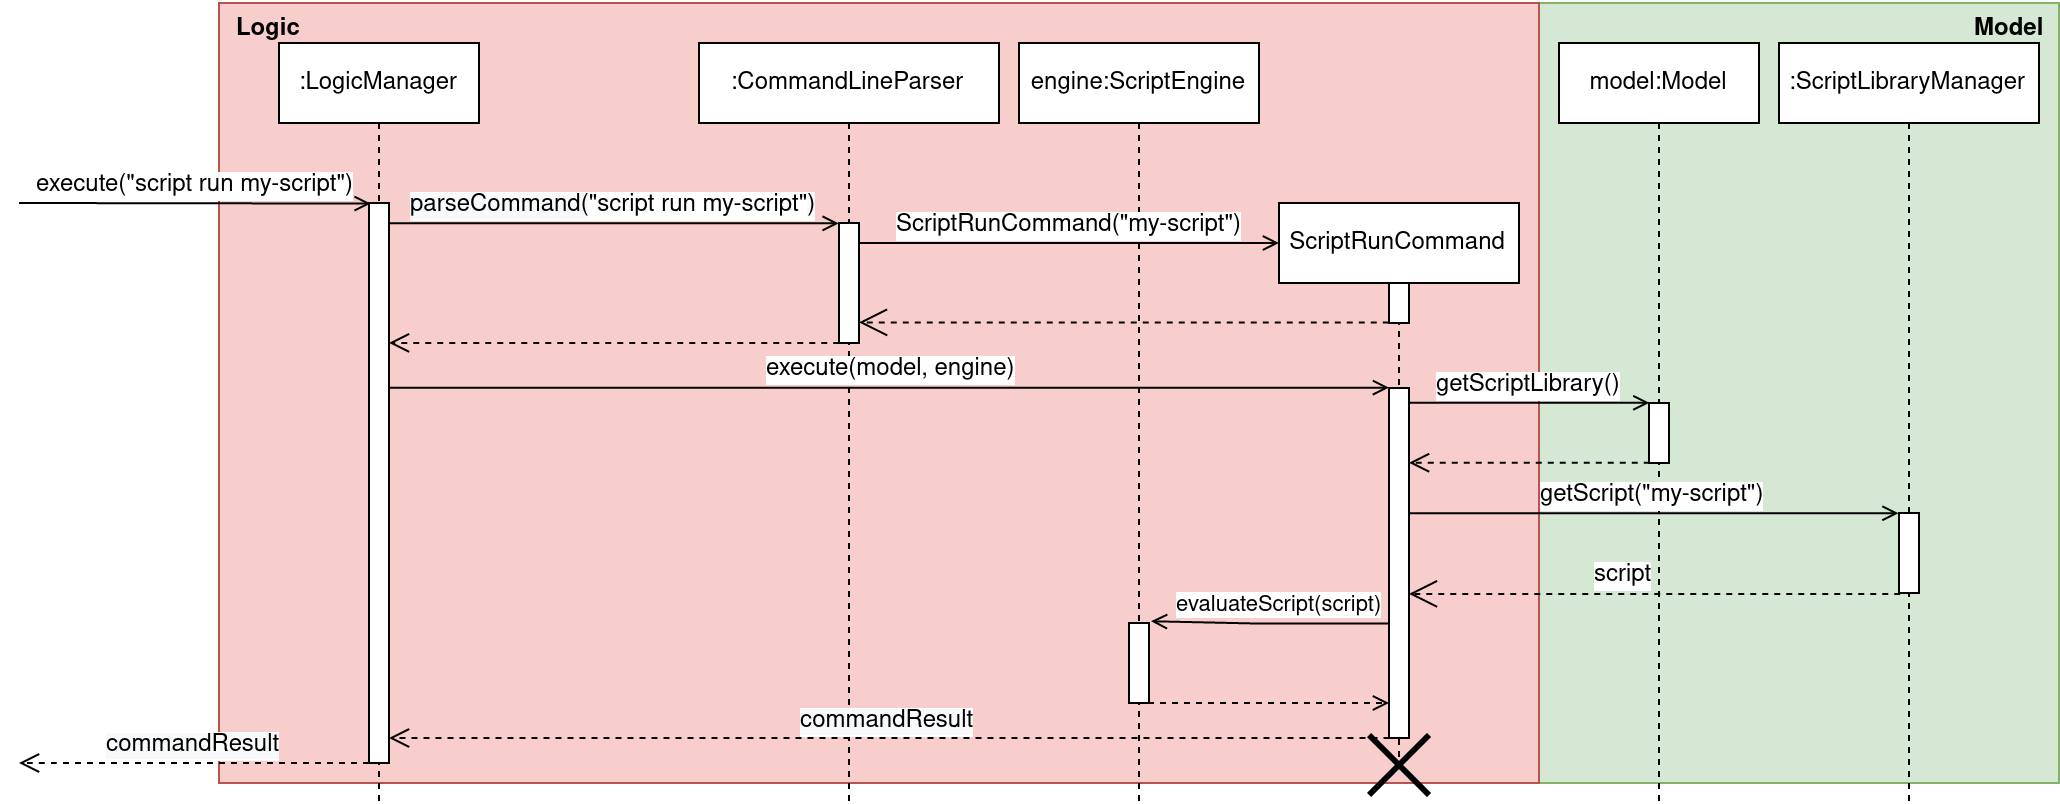

The diagram above was exported from draw.io. Its source (the exported page's mxGraphModel, read from the mxfile embedded in the PNG):
<mxGraphModel dx="2754" dy="905" grid="1" gridSize="10" guides="1" tooltips="1" connect="1" arrows="1" fold="1" page="1" pageScale="1" pageWidth="1100" pageHeight="850" background="#ffffff" math="0" shadow="0">
  <root>
    <mxCell id="0" />
    <mxCell id="1" parent="0" />
    <mxCell id="2" value="" style="rounded=0;whiteSpace=wrap;html=1;fillColor=#d5e8d4;strokeColor=#82b366;fontFamily=Helvetica;fontSize=12;" vertex="1" parent="1">
      <mxGeometry x="560" y="60" width="260" height="390" as="geometry" />
    </mxCell>
    <mxCell id="3" value="" style="rounded=0;whiteSpace=wrap;html=1;fillColor=#f8cecc;strokeColor=#b85450;fontFamily=Helvetica;fontSize=12;" vertex="1" parent="1">
      <mxGeometry x="-100" y="60" width="660" height="390" as="geometry" />
    </mxCell>
    <mxCell id="4" value=":CommandLineParser" style="shape=umlLifeline;perimeter=lifelinePerimeter;whiteSpace=wrap;html=1;container=1;collapsible=0;recursiveResize=0;outlineConnect=0;rounded=0;shadow=0;comic=0;labelBackgroundColor=none;strokeColor=#000000;strokeWidth=1;fillColor=#FFFFFF;fontFamily=Helvetica;fontSize=12;fontColor=#000000;align=center;" vertex="1" parent="1">
      <mxGeometry x="140" y="80" width="150" height="380" as="geometry" />
    </mxCell>
    <mxCell id="5" value="" style="html=1;points=[];perimeter=orthogonalPerimeter;rounded=0;shadow=0;comic=0;labelBackgroundColor=none;strokeColor=#000000;strokeWidth=1;fillColor=#FFFFFF;fontFamily=Helvetica;fontSize=12;fontColor=#000000;align=center;" vertex="1" parent="4">
      <mxGeometry x="70" y="90" width="10" height="60" as="geometry" />
    </mxCell>
    <mxCell id="6" value="ScriptRunCommand" style="shape=umlLifeline;perimeter=lifelinePerimeter;whiteSpace=wrap;html=1;container=1;collapsible=0;recursiveResize=0;outlineConnect=0;rounded=0;shadow=0;comic=0;labelBackgroundColor=none;strokeColor=#000000;strokeWidth=1;fillColor=#FFFFFF;fontFamily=Helvetica;fontSize=12;fontColor=#000000;align=center;" vertex="1" parent="1">
      <mxGeometry x="430" y="160" width="120" height="280" as="geometry" />
    </mxCell>
    <mxCell id="7" value="" style="html=1;points=[];perimeter=orthogonalPerimeter;rounded=0;shadow=0;comic=0;labelBackgroundColor=none;strokeColor=#000000;strokeWidth=1;fillColor=#FFFFFF;fontFamily=Helvetica;fontSize=12;fontColor=#000000;align=center;" vertex="1" parent="6">
      <mxGeometry x="55" y="40" width="10" height="20" as="geometry" />
    </mxCell>
    <mxCell id="8" value="" style="html=1;points=[];perimeter=orthogonalPerimeter;rounded=0;shadow=0;comic=0;labelBackgroundColor=none;strokeColor=#000000;strokeWidth=1;fillColor=#FFFFFF;fontFamily=Helvetica;fontSize=12;fontColor=#000000;align=center;" vertex="1" parent="6">
      <mxGeometry x="55" y="92.5" width="10" height="175" as="geometry" />
    </mxCell>
    <mxCell id="9" value=":LogicManager" style="shape=umlLifeline;perimeter=lifelinePerimeter;whiteSpace=wrap;html=1;container=1;collapsible=0;recursiveResize=0;outlineConnect=0;rounded=0;shadow=0;comic=0;labelBackgroundColor=none;strokeColor=#000000;strokeWidth=1;fillColor=#FFFFFF;fontFamily=Helvetica;fontSize=12;fontColor=#000000;align=center;" vertex="1" parent="1">
      <mxGeometry x="-70" y="80" width="100" height="380" as="geometry" />
    </mxCell>
    <mxCell id="10" value="" style="html=1;points=[];perimeter=orthogonalPerimeter;rounded=0;shadow=0;comic=0;labelBackgroundColor=none;strokeColor=#000000;strokeWidth=1;fillColor=#FFFFFF;fontFamily=Helvetica;fontSize=12;fontColor=#000000;align=center;" vertex="1" parent="9">
      <mxGeometry x="45" y="80" width="10" height="280" as="geometry" />
    </mxCell>
    <mxCell id="11" value="model:Model" style="shape=umlLifeline;perimeter=lifelinePerimeter;whiteSpace=wrap;html=1;container=1;collapsible=0;recursiveResize=0;outlineConnect=0;rounded=0;shadow=0;comic=0;labelBackgroundColor=none;strokeColor=#000000;strokeWidth=1;fillColor=#FFFFFF;fontFamily=Helvetica;fontSize=12;fontColor=#000000;align=center;" vertex="1" parent="1">
      <mxGeometry x="570" y="80" width="100" height="380" as="geometry" />
    </mxCell>
    <mxCell id="12" value="" style="html=1;points=[];perimeter=orthogonalPerimeter;rounded=0;shadow=0;comic=0;labelBackgroundColor=none;strokeColor=#000000;strokeWidth=1;fillColor=#FFFFFF;fontFamily=Helvetica;fontSize=12;fontColor=#000000;align=center;" vertex="1" parent="11">
      <mxGeometry x="45" y="180" width="10" height="30" as="geometry" />
    </mxCell>
    <mxCell id="13" value=":ScriptLibraryManager" style="shape=umlLifeline;perimeter=lifelinePerimeter;whiteSpace=wrap;html=1;container=1;collapsible=0;recursiveResize=0;outlineConnect=0;rounded=0;shadow=0;comic=0;labelBackgroundColor=none;strokeColor=#000000;strokeWidth=1;fillColor=#FFFFFF;fontFamily=Helvetica;fontSize=12;fontColor=#000000;align=center;" vertex="1" parent="1">
      <mxGeometry x="680" y="80" width="130" height="380" as="geometry" />
    </mxCell>
    <mxCell id="14" value="" style="html=1;points=[];perimeter=orthogonalPerimeter;rounded=0;shadow=0;comic=0;labelBackgroundColor=none;strokeColor=#000000;strokeWidth=1;fillColor=#FFFFFF;fontFamily=Helvetica;fontSize=12;fontColor=#000000;align=center;" vertex="1" parent="13">
      <mxGeometry x="60" y="235" width="10" height="40" as="geometry" />
    </mxCell>
    <mxCell id="15" value="" style="endArrow=open;endFill=1;endSize=12;html=1;dashed=1;fontFamily=Helvetica;snapToPoint=1;exitX=-0.023;exitY=0.998;exitDx=0;exitDy=0;exitPerimeter=0;edgeStyle=orthogonalEdgeStyle;rounded=0;fontSize=12;" edge="1" source="7" target="5" parent="1">
      <mxGeometry width="160" relative="1" as="geometry">
        <mxPoint x="510" y="291" as="sourcePoint" />
        <mxPoint x="220.33333333333326" y="290" as="targetPoint" />
        <Array as="points">
          <mxPoint x="480" y="220" />
          <mxPoint x="480" y="220" />
        </Array>
      </mxGeometry>
    </mxCell>
    <mxCell id="16" value="script" style="endArrow=open;endFill=1;endSize=12;html=1;exitX=0.059;exitY=1.011;exitDx=0;exitDy=0;exitPerimeter=0;dashed=1;fontFamily=Helvetica;verticalAlign=bottom;fontSize=12;" edge="1" source="14" target="8" parent="1">
      <mxGeometry x="0.1204" width="160" relative="1" as="geometry">
        <mxPoint x="889.79" y="419.78999999999996" as="sourcePoint" />
        <mxPoint x="640" y="410" as="targetPoint" />
        <mxPoint as="offset" />
      </mxGeometry>
    </mxCell>
    <mxCell id="17" value="&lt;h1 style=&quot;font-size: 12px;&quot;&gt;Logic&lt;/h1&gt;" style="text;html=1;resizable=0;points=[];autosize=1;align=center;verticalAlign=middle;spacingTop=-4;fontSize=12;fontFamily=Helvetica;" vertex="1" parent="1">
      <mxGeometry x="-100" y="60" width="50" height="30" as="geometry" />
    </mxCell>
    <mxCell id="18" value="&lt;h1 style=&quot;font-size: 12px;&quot;&gt;Model&lt;/h1&gt;" style="text;html=1;resizable=0;points=[];autosize=1;align=center;verticalAlign=middle;spacingTop=-4;fontFamily=Helvetica;fontSize=12;" vertex="1" parent="1">
      <mxGeometry x="770" y="60" width="50" height="30" as="geometry" />
    </mxCell>
    <mxCell id="19" value="&lt;span style=&quot;font-size: 12px; text-align: left; background-color: rgb(255, 255, 255);&quot;&gt;execute(&quot;script run my-script&quot;)&lt;/span&gt;" style="html=1;verticalAlign=bottom;endArrow=open;endFill=0;entryX=0.082;entryY=0.001;entryDx=0;entryDy=0;entryPerimeter=0;fontFamily=Helvetica;fontSize=12;" edge="1" target="10" parent="1">
      <mxGeometry width="80" relative="1" as="geometry">
        <mxPoint x="-200" y="160" as="sourcePoint" />
        <mxPoint x="80" y="159.5" as="targetPoint" />
      </mxGeometry>
    </mxCell>
    <mxCell id="20" value="&lt;span style=&quot;font-size: 12px; text-align: left; background-color: rgb(248, 249, 250);&quot;&gt;parseCommand(&lt;/span&gt;&lt;span style=&quot;font-size: 12px; text-align: left;&quot;&gt;&quot;script run my-script&quot;&lt;/span&gt;&lt;span style=&quot;font-size: 12px; text-align: left; background-color: rgb(248, 249, 250);&quot;&gt;)&lt;/span&gt;" style="html=1;verticalAlign=bottom;endArrow=open;endFill=0;entryX=-0.016;entryY=0.003;entryDx=0;entryDy=0;entryPerimeter=0;fontFamily=Helvetica;fontSize=12;" edge="1" source="10" target="5" parent="1">
      <mxGeometry width="80" relative="1" as="geometry">
        <mxPoint y="170" as="sourcePoint" />
        <mxPoint x="327.82000000000016" y="170.46000000000004" as="targetPoint" />
      </mxGeometry>
    </mxCell>
    <mxCell id="21" value="execute(model, engine)" style="html=1;verticalAlign=bottom;endArrow=open;endFill=0;entryX=0;entryY=-0.001;entryDx=0;entryDy=0;entryPerimeter=0;fontFamily=Helvetica;fontSize=12;" edge="1" source="10" target="8" parent="1">
      <mxGeometry width="80" relative="1" as="geometry">
        <mxPoint x="65.32999999999993" y="319.62" as="sourcePoint" />
        <mxPoint x="409.84000000000015" y="319.8900000000001" as="targetPoint" />
      </mxGeometry>
    </mxCell>
    <mxCell id="22" value="getScriptLibrary()" style="html=1;verticalAlign=bottom;endArrow=open;endFill=0;entryX=0.02;entryY=-0.003;entryDx=0;entryDy=0;entryPerimeter=0;fontFamily=Helvetica;fontSize=12;" edge="1" source="8" target="12" parent="1">
      <mxGeometry width="80" relative="1" as="geometry">
        <mxPoint x="540" y="330" as="sourcePoint" />
        <mxPoint x="650" y="330" as="targetPoint" />
      </mxGeometry>
    </mxCell>
    <mxCell id="23" value="getScript(&quot;my-script&quot;)" style="html=1;verticalAlign=bottom;endArrow=open;endFill=0;entryX=-0.028;entryY=0.003;entryDx=0;entryDy=0;entryPerimeter=0;fontFamily=Helvetica;fontSize=12;" edge="1" source="8" target="14" parent="1">
      <mxGeometry width="80" relative="1" as="geometry">
        <mxPoint x="644.8000000000002" y="380.125" as="sourcePoint" />
        <mxPoint x="790.2000000000003" y="379.90999999999997" as="targetPoint" />
      </mxGeometry>
    </mxCell>
    <mxCell id="24" value="" style="html=1;verticalAlign=bottom;endArrow=open;dashed=1;endSize=8;exitX=0.008;exitY=0.999;exitDx=0;exitDy=0;exitPerimeter=0;fontFamily=Helvetica;fontSize=12;" edge="1" source="5" target="10" parent="1">
      <mxGeometry x="-0.1107" y="-10" relative="1" as="geometry">
        <mxPoint x="310" y="300" as="sourcePoint" />
        <mxPoint x="-0.5" y="299.81999999999994" as="targetPoint" />
        <mxPoint as="offset" />
      </mxGeometry>
    </mxCell>
    <mxCell id="25" value="" style="html=1;verticalAlign=bottom;endArrow=open;dashed=1;endSize=8;exitX=0.039;exitY=0.995;exitDx=0;exitDy=0;exitPerimeter=0;fontFamily=Helvetica;fontSize=12;" edge="1" source="12" target="8" parent="1">
      <mxGeometry x="0.1746" y="-20" relative="1" as="geometry">
        <mxPoint x="660" y="360" as="sourcePoint" />
        <mxPoint x="530" y="360" as="targetPoint" />
        <mxPoint as="offset" />
      </mxGeometry>
    </mxCell>
    <mxCell id="26" value="&lt;span style=&quot;font-size: 12px; text-align: left; background-color: rgb(248, 249, 250);&quot;&gt;commandResult&lt;/span&gt;" style="html=1;verticalAlign=bottom;endArrow=open;dashed=1;endSize=8;exitX=0.021;exitY=1;exitDx=0;exitDy=0;exitPerimeter=0;fontFamily=Helvetica;fontSize=12;" edge="1" source="8" target="10" parent="1">
      <mxGeometry relative="1" as="geometry">
        <mxPoint x="505.0799999999999" y="439.37" as="sourcePoint" />
        <mxPoint x="160" y="439.37" as="targetPoint" />
      </mxGeometry>
    </mxCell>
    <mxCell id="27" value="&lt;span style=&quot;font-size: 12px; text-align: left; background-color: rgb(248, 249, 250);&quot;&gt;commandResult&lt;/span&gt;" style="html=1;verticalAlign=bottom;endArrow=open;dashed=1;endSize=8;fontFamily=Helvetica;fontSize=12;" edge="1" source="10" parent="1">
      <mxGeometry relative="1" as="geometry">
        <mxPoint x="-34.789999999999964" y="620" as="sourcePoint" />
        <mxPoint x="-200" y="440" as="targetPoint" />
        <Array as="points">
          <mxPoint x="-190" y="440" />
        </Array>
      </mxGeometry>
    </mxCell>
    <mxCell id="28" value="engine:ScriptEngine" style="shape=umlLifeline;perimeter=lifelinePerimeter;whiteSpace=wrap;html=1;container=1;collapsible=0;recursiveResize=0;outlineConnect=0;rounded=0;shadow=0;comic=0;labelBackgroundColor=none;strokeColor=#000000;strokeWidth=1;fillColor=#FFFFFF;fontFamily=Helvetica;fontSize=12;fontColor=#000000;align=center;" vertex="1" parent="1">
      <mxGeometry x="300" y="80" width="120" height="380" as="geometry" />
    </mxCell>
    <mxCell id="29" value="" style="html=1;points=[];perimeter=orthogonalPerimeter;rounded=0;shadow=0;comic=0;labelBackgroundColor=none;strokeColor=#000000;strokeWidth=1;fillColor=#FFFFFF;fontFamily=Helvetica;fontSize=12;fontColor=#000000;align=center;" vertex="1" parent="28">
      <mxGeometry x="55" y="290" width="10" height="40" as="geometry" />
    </mxCell>
    <mxCell id="30" value="ScriptRunCommand(&quot;my-script&quot;)" style="html=1;verticalAlign=bottom;endArrow=open;endFill=0;fontFamily=Helvetica;fontSize=12;" edge="1" source="5" parent="1">
      <mxGeometry width="80" relative="1" as="geometry">
        <mxPoint x="380" y="180" as="sourcePoint" />
        <mxPoint x="430" y="180" as="targetPoint" />
      </mxGeometry>
    </mxCell>
    <mxCell id="31" value="" style="endArrow=open;html=1;fontFamily=Helvetica;fontSize=12;exitX=0.948;exitY=1;exitDx=0;exitDy=0;exitPerimeter=0;dashed=1;endFill=0;verticalAlign=bottom;" edge="1" source="29" target="8" parent="1">
      <mxGeometry width="50" height="50" relative="1" as="geometry">
        <mxPoint x="420" y="500" as="sourcePoint" />
        <mxPoint x="470" y="450" as="targetPoint" />
      </mxGeometry>
    </mxCell>
    <mxCell id="32" value="" style="shape=umlDestroy;whiteSpace=wrap;html=1;strokeWidth=3;rounded=0;fontFamily=Helvetica;fontSize=12;" vertex="1" parent="1">
      <mxGeometry x="475" y="426" width="30" height="30" as="geometry" />
    </mxCell>
    <mxCell id="33" value="evaluateScript(script)" style="endArrow=open;html=1;fontFamily=Helvetica;fontSize=11;endFill=0;verticalAlign=bottom;entryX=1.051;entryY=-0.012;entryDx=0;entryDy=0;entryPerimeter=0;rounded=0;edgeStyle=orthogonalEdgeStyle;" edge="1" source="8" target="29" parent="1">
      <mxGeometry x="0.0872" y="-10" width="50" height="50" relative="1" as="geometry">
        <mxPoint x="420" y="480" as="sourcePoint" />
        <mxPoint x="365" y="430" as="targetPoint" />
        <Array as="points">
          <mxPoint x="420" y="370" />
          <mxPoint x="420" y="370" />
        </Array>
        <mxPoint x="10" y="9" as="offset" />
      </mxGeometry>
    </mxCell>
  </root>
</mxGraphModel>